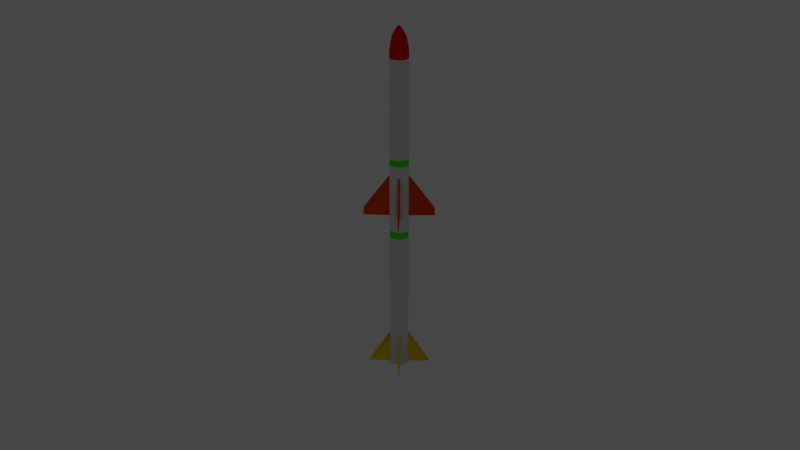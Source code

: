 # Source: Missile_MRAAM_Type_A_Split_Mesh.blend  (saved by Blender 2.83.19; exported with 4.5.12 LTS)
import bpy
from mathutils import Matrix  # noqa: F401  (used for matrix-valued properties, if any)

bpy.ops.wm.read_factory_settings(use_empty=True)
scene = bpy.context.scene
scene.name = 'Scene'

# ---- collections
col_collection = bpy.data.collections.new('Collection'); scene.collection.children.link(col_collection)

# ---- materials (node trees are filled in below, after node groups)
mat_trim_1 = bpy.data.materials.new('Trim 1')
mat_trim_1.use_transparent_shadow = False
mat_primary = bpy.data.materials.new('Primary')
mat_primary.use_transparent_shadow = False
mat_trim_3 = bpy.data.materials.new('Trim 3')
mat_trim_3.use_transparent_shadow = False
mat_trim_4 = bpy.data.materials.new('Trim 4')
mat_trim_4.use_transparent_shadow = False
mat_trim_2 = bpy.data.materials.new('Trim 2')
mat_trim_2.use_transparent_shadow = False

# ---- material node trees
mat_trim_1.use_nodes = True; mat_trim_1.node_tree.nodes.clear()
_N = mat_trim_1.node_tree.nodes; _L = mat_trim_1.node_tree.links
n0 = _N.new('ShaderNodeOutputMaterial'); n0.name = 'Material Output'; n0.location = (300, 300)
n1 = _N.new('ShaderNodeBsdfDiffuse'); n1.name = 'Diffuse BSDF'; n1.location = (10, 300)
n1.inputs[0].default_value = (1.0, 0.0, 0.003354, 1.0)
_L.new(n1.outputs[0], n0.inputs[0])
n0.is_active_output = True
mat_primary.use_nodes = True; mat_primary.node_tree.nodes.clear()
_N = mat_primary.node_tree.nodes; _L = mat_primary.node_tree.links
n0 = _N.new('ShaderNodeOutputMaterial'); n0.name = 'Material Output'; n0.location = (300, 300)
n1 = _N.new('ShaderNodeBsdfDiffuse'); n1.name = 'Diffuse BSDF'; n1.location = (10, 300)
_L.new(n1.outputs[0], n0.inputs[0])
n0.is_active_output = True
mat_trim_3.use_nodes = True; mat_trim_3.node_tree.nodes.clear()
_N = mat_trim_3.node_tree.nodes; _L = mat_trim_3.node_tree.links
n0 = _N.new('ShaderNodeOutputMaterial'); n0.name = 'Material Output'; n0.location = (300, 300)
n1 = _N.new('ShaderNodeBsdfDiffuse'); n1.name = 'Diffuse BSDF'; n1.location = (10, 300)
n1.inputs[0].default_value = (1.0, 0.782, 0.0, 1.0)
_L.new(n1.outputs[0], n0.inputs[0])
n0.is_active_output = True
mat_trim_4.use_nodes = True; mat_trim_4.node_tree.nodes.clear()
_N = mat_trim_4.node_tree.nodes; _L = mat_trim_4.node_tree.links
n0 = _N.new('ShaderNodeOutputMaterial'); n0.name = 'Material Output'; n0.location = (300, 300)
n1 = _N.new('ShaderNodeBsdfDiffuse'); n1.name = 'Diffuse BSDF'; n1.location = (10, 300)
n1.inputs[0].default_value = (0.0526, 1.0, 0.0, 1.0)
_L.new(n1.outputs[0], n0.inputs[0])
n0.is_active_output = True
mat_trim_2.use_nodes = True; mat_trim_2.node_tree.nodes.clear()
_N = mat_trim_2.node_tree.nodes; _L = mat_trim_2.node_tree.links
n0 = _N.new('ShaderNodeOutputMaterial'); n0.name = 'Material Output'; n0.location = (300, 300)
n1 = _N.new('ShaderNodeBsdfDiffuse'); n1.name = 'Diffuse BSDF'; n1.location = (10, 300)
n1.inputs[0].default_value = (1.0, 0.09274, 0.0, 1.0)
_L.new(n1.outputs[0], n0.inputs[0])
n0.is_active_output = True

# ---- world
world_world = bpy.data.worlds.new('World'); scene.world = world_world
world_world.use_nodes = True; world_world.node_tree.nodes.clear()
_N = world_world.node_tree.nodes; _L = world_world.node_tree.links
n0 = _N.new('ShaderNodeOutputWorld'); n0.name = 'World Output'; n0.location = (300, 300)
n1 = _N.new('ShaderNodeBackground'); n1.name = 'Background'; n1.location = (10, 300)
n1.inputs[0].default_value = (0.05088, 0.05088, 0.05088, 1.0)
_L.new(n1.outputs[0], n0.inputs[0])
n0.is_active_output = True
world_world.color = (0.05088, 0.05088, 0.05088)
world_world.use_sun_shadow = False
world_world.sun_shadow_jitter_overblur = 0.0

# ---- cameras
cam_camera = bpy.data.cameras.new('Camera')
cam_camera.clip_end = 100.0
cam_camera.ortho_scale = 7.314

# ---- lights
light_light = bpy.data.lights.new('Light', 'POINT')
light_light.transmission_factor = 0.0
light_light.energy = 1000.0
light_light.shadow_soft_size = 0.1
light_light.shadow_maximum_resolution = 0.006
light_light.use_absolute_resolution = True

# ---- meshes
me_missile = bpy.data.meshes.new('Missile')
me_missile.from_pydata([(0.05, 0.0866, 1.7), (0.0866, 0.05, 1.7), (0.0, 0.1, 1.7), (-0.05, 0.0866, 1.7), (-0.0866, 0.05, 1.7), (0.05, -0.0866, 1.7), (0.0866, -0.05, 1.7), (0.1, 0.0, 1.7), (0.0, -0.1, 1.7), (-0.05, -0.0866, 1.7), (-0.0866, -0.05, 1.7), (-0.1, 0.0, 1.7), (0.04632, 0.08023, 1.806), (0.08023, 0.04632, 1.806), (0.0, 0.09265, 1.806), (-0.04632, 0.08023, 1.806), (-0.08023, 0.04632, 1.806), (0.04632, -0.08023, 1.806), (0.08023, -0.04632, 1.806), (0.09265, -9.133e-11, 1.806), (0.0, -0.09265, 1.806), (-0.04632, -0.08023, 1.806), (-0.08023, -0.04632, 1.806), (-0.09265, -9.133e-11, 1.806), (0.03354, 0.06257, 1.911), (0.05954, 0.03657, 1.911), (-0.00197, 0.07208, 1.911), (-0.03748, 0.06257, 1.911), (-0.06348, 0.03657, 1.911), (0.03354, -0.06045, 1.911), (0.05954, -0.03445, 1.911), (0.06905, 0.001059, 1.911), (-0.00197, -0.06997, 1.911), (-0.03748, -0.06045, 1.911), (-0.06348, -0.03445, 1.911), (-0.07299, 0.001059, 1.911), (0.03354, 0.06257, 1.911), (0.05954, 0.03657, 1.911), (-0.00197, 0.07208, 1.911), (-0.03748, 0.06257, 1.911), (-0.06348, 0.03657, 1.911), (0.03354, -0.06045, 1.911), (0.05954, -0.03445, 1.911), (0.06905, 0.001059, 1.911), (-0.00197, -0.06997, 1.911), (-0.03748, -0.06045, 1.911), (-0.06348, -0.03445, 1.911), (-0.07299, 0.001059, 1.911), (0.009913, 0.02164, 1.995), (0.01861, 0.01294, 1.995), (-0.00197, 0.02483, 1.995), (-0.01385, 0.02164, 1.995), (-0.02255, 0.01294, 1.995), (0.009913, -0.01952, 1.995), (0.01861, -0.01082, 1.995), (0.0218, 0.001059, 1.995), (-0.00197, -0.02271, 1.995), (-0.01385, -0.01952, 1.995), (-0.02255, -0.01082, 1.995), (-0.02574, 0.001059, 1.995), (0.0103, 0.001447, 2.004), (-0.001581, 0.01333, 2.004), (-0.002358, -0.01121, 2.004), (-0.01424, 0.0006705, 2.004)], [], [(3, 4, 16, 15), (11, 10, 22, 23), (2, 3, 15, 14), (10, 9, 21, 22), (6, 7, 19, 18), (9, 8, 20, 21), (5, 6, 18, 17), (8, 5, 17, 20), (7, 1, 13, 19), (1, 0, 12, 13), (4, 11, 23, 16), (0, 2, 14, 12), (15, 16, 28, 27), (23, 22, 34, 35), (13, 12, 24, 25), (18, 19, 31, 30), (16, 23, 35, 28), (19, 13, 25, 31), (21, 20, 32, 33), (20, 17, 29, 32), (14, 15, 27, 26), (22, 21, 33, 34), (12, 14, 26, 24), (17, 18, 30, 29), (27, 28, 40, 39), (35, 34, 46, 47), (25, 24, 36, 37), (30, 31, 43, 42), (28, 35, 47, 40), (31, 25, 37, 43), (33, 32, 44, 45), (32, 29, 41, 44), (26, 27, 39, 38), (34, 33, 45, 46), (24, 26, 38, 36), (29, 30, 42, 41), (41, 42, 54, 53), (39, 40, 52, 51), (47, 46, 58, 59), (37, 36, 48, 49), (42, 43, 55, 54), (40, 47, 59, 52), (43, 37, 49, 55), (45, 44, 56, 57), (44, 41, 53, 56), (38, 39, 51, 50), (46, 45, 57, 58), (36, 38, 50, 48), (49, 60, 54, 55), (60, 62, 53, 54), (62, 57, 56, 53), (48, 61, 60, 49), (61, 63, 62, 60), (63, 58, 57, 62), (50, 51, 61, 48), (51, 52, 63, 61), (52, 59, 58, 63)])
me_missile.polygons.foreach_set('use_smooth', [True] * 57)
_uv = me_missile.uv_layers.new(name='UVMap')
_uv.uv.foreach_set('vector', [0.9167, 1.0, 0.8333, 1.0, 0.8333, 1.0, 0.9167, 1.0, 0.75, 1.0, 0.8333, 1.0, 0.8333, 1.0, 0.75, 1.0, 1.0, 1.0, 0.9167, 1.0, 0.9167, 1.0, 1.0, 1.0, 0.8333, 1.0, 0.9167, 1.0, 0.9167, 1.0, 0.8333, 1.0, 0.8333, 1.0, 0.75, 1.0, 0.75, 1.0, 0.8333, 1.0, 0.9167, 1.0, 1.0, 1.0, 1.0, 1.0, 0.9167, 1.0, 0.9167, 1.0, 0.8333, 1.0, 0.8333, 1.0, 0.9167, 1.0, 1.0, 1.0, 0.9167, 1.0, 0.9167, 1.0, 1.0, 1.0, 0.75, 1.0, 0.8333, 1.0, 0.8333, 1.0, 0.75, 1.0, 0.8333, 1.0, 0.9167, 1.0, 0.9167, 1.0, 0.8333, 1.0, 0.8333, 1.0, 0.75, 1.0, 0.75, 1.0, 0.8333, 1.0, 0.9167, 1.0, 1.0, 1.0, 1.0, 1.0, 0.9167, 1.0, 0.9167, 1.0, 0.8333, 1.0, 0.8333, 1.0, 0.9167, 1.0, 0.75, 1.0, 0.8333, 1.0, 0.8333, 1.0, 0.75, 1.0, 0.8333, 1.0, 0.9167, 1.0, 0.9167, 1.0, 0.8333, 1.0, 0.8333, 1.0, 0.75, 1.0, 0.75, 1.0, 0.8333, 1.0, 0.8333, 1.0, 0.75, 1.0, 0.75, 1.0, 0.8333, 1.0, 0.75, 1.0, 0.8333, 1.0, 0.8333, 1.0, 0.75, 1.0, 0.9167, 1.0, 1.0, 1.0, 1.0, 1.0, 0.9167, 1.0, 1.0, 1.0, 0.9167, 1.0, 0.9167, 1.0, 1.0, 1.0, 1.0, 1.0, 0.9167, 1.0, 0.9167, 1.0, 1.0, 1.0, 0.8333, 1.0, 0.9167, 1.0, 0.9167, 1.0, 0.8333, 1.0, 0.9167, 1.0, 1.0, 1.0, 1.0, 1.0, 0.9167, 1.0, 0.9167, 1.0, 0.8333, 1.0, 0.8333, 1.0, 0.9167, 1.0, 0.9167, 1.0, 0.8333, 1.0, 0.8333, 1.0, 0.9167, 1.0, 0.75, 1.0, 0.8333, 1.0, 0.8333, 1.0, 0.75, 1.0, 0.8333, 1.0, 0.9167, 1.0, 0.9167, 1.0, 0.8333, 1.0, 0.8333, 1.0, 0.75, 1.0, 0.75, 1.0, 0.8333, 1.0, 0.8333, 1.0, 0.75, 1.0, 0.75, 1.0, 0.8333, 1.0, 0.75, 1.0, 0.8333, 1.0, 0.8333, 1.0, 0.75, 1.0, 0.9167, 1.0, 1.0, 1.0, 1.0, 1.0, 0.9167, 1.0, 1.0, 1.0, 0.9167, 1.0, 0.9167, 1.0, 1.0, 1.0, 1.0, 1.0, 0.9167, 1.0, 0.9167, 1.0, 1.0, 1.0, 0.8333, 1.0, 0.9167, 1.0, 0.9167, 1.0, 0.8333, 1.0, 0.9167, 1.0, 1.0, 1.0, 1.0, 1.0, 0.9167, 1.0, 0.9167, 1.0, 0.8333, 1.0, 0.8333, 1.0, 0.9167, 1.0, 0.9167, 1.0, 0.8333, 1.0, 0.8333, 1.0, 0.9167, 1.0, 0.9167, 1.0, 0.8333, 1.0, 0.8333, 1.0, 0.9167, 1.0, 0.75, 1.0, 0.8333, 1.0, 0.8333, 1.0, 0.75, 1.0, 0.8333, 1.0, 0.9167, 1.0, 0.9167, 1.0, 0.8333, 1.0, 0.8333, 1.0, 0.75, 1.0, 0.75, 1.0, 0.8333, 1.0, 0.8333, 1.0, 0.75, 1.0, 0.75, 1.0, 0.8333, 1.0, 0.75, 1.0, 0.8333, 1.0, 0.8333, 1.0, 0.75, 1.0, 0.9167, 1.0, 1.0, 1.0, 1.0, 1.0, 0.9167, 1.0, 1.0, 1.0, 0.9167, 1.0, 0.9167, 1.0, 1.0, 1.0, 1.0, 1.0, 0.9167, 1.0, 0.9167, 1.0, 1.0, 1.0, 0.8333, 1.0, 0.9167, 1.0, 0.9167, 1.0, 0.8333, 1.0, 0.9167, 1.0, 1.0, 1.0, 1.0, 1.0, 0.9167, 1.0, 0.8333, 1.0, 0.8611, 1.0, 0.8333, 1.0, 0.75, 1.0, 0.8611, 1.0, 0.8889, 1.0, 0.9167, 1.0, 0.8333, 1.0, 0.8889, 1.0, 0.9167, 1.0, 1.0, 1.0, 0.9167, 1.0, 0.9167, 1.0, 0.8889, 1.0, 0.8611, 1.0, 0.8333, 1.0, 0.8889, 1.0, 0.8611, 1.0, 0.8889, 1.0, 0.8611, 1.0, 0.8611, 1.0, 0.8333, 1.0, 0.9167, 1.0, 0.8889, 1.0, 1.0, 1.0, 0.9167, 1.0, 0.8889, 1.0, 0.9167, 1.0, 0.9167, 1.0, 0.8333, 1.0, 0.8611, 1.0, 0.8889, 1.0, 0.8333, 1.0, 0.75, 1.0, 0.8333, 1.0, 0.8611, 1.0])
me_missile.materials.append(mat_trim_1)
me_missile.use_remesh_fix_poles = True
me_missile.use_remesh_preserve_attributes = False
me_missile.use_mirror_vertex_groups = False
me_missile.update()
me_missile_001 = bpy.data.meshes.new('Missile.001')
me_missile_001.from_pydata([(0.05, 0.0866, -1.7), (0.05, 0.0866, 1.7), (0.0866, 0.05, -1.7), (0.0866, 0.05, 1.7), (0.07496, 0.06164, 0.04338), (0.06164, 0.07496, 0.04338), (0.0866, 0.05, 0.6046), (0.05, 0.0866, 0.6046), (0.07628, 0.06033, -1.333), (0.06033, 0.07628, -1.333), (0.06164, 0.07496, 0.4821), (0.07496, 0.06164, 0.4821), (0.0866, 0.05, 0.6753), (0.05, 0.0866, 0.6753), (0.0866, 0.05, -0.1103), (0.05, 0.0866, -0.1103), (0.0866, 0.05, -0.1894), (0.05, 0.0866, -0.1894), (0.05, 0.0866, 0.02691), (0.0866, 0.05, 0.02691), (0.0866, 0.05, 0.4986), (0.05, 0.0866, 0.4986), (0.06164, 0.07496, 0.04338), (0.07496, 0.06164, 0.04338), (0.07496, 0.06164, 0.4821), (0.06164, 0.07496, 0.4821), (0.06164, 0.07496, 0.04338), (0.07496, 0.06164, 0.04338), (0.07496, 0.06164, 0.4821), (0.06164, 0.07496, 0.4821), (0.05, 0.0866, -1.319), (0.07628, 0.06033, -1.698), (0.06033, 0.07628, -1.698), (0.0866, 0.05, -1.319), (0.0, 0.1, -1.7), (0.0, 0.1, 1.7), (-0.05, 0.0866, -1.7), (-0.05, 0.0866, 1.7), (-0.0866, 0.05, -1.7), (-0.0866, 0.05, 1.7), (0.0, 0.1, 0.4986), (-0.07496, 0.06164, 0.04338), (-0.06164, 0.07496, 0.04338), (0.0, 0.1, 0.02691), (-0.0866, 0.05, 0.6046), (-0.05, 0.0866, 0.6046), (0.0, 0.1, 0.6046), (0.0, 0.1, -1.319), (-0.07628, 0.06033, -1.333), (-0.06033, 0.07628, -1.333), (-0.06164, 0.07496, 0.4821), (-0.07496, 0.06164, 0.4821), (0.0, 0.1, 0.6753), (-0.0866, 0.05, 0.6753), (-0.05, 0.0866, 0.6753), (0.0, 0.1, -0.1103), (-0.0866, 0.05, -0.1103), (-0.05, 0.0866, -0.1103), (-0.0866, 0.05, -0.1894), (-0.05, 0.0866, -0.1894), (0.0, 0.1, -0.1894), (-0.05, 0.0866, 0.02691), (-0.0866, 0.05, 0.02691), (-0.0866, 0.05, 0.4986), (-0.05, 0.0866, 0.4986), (-0.06164, 0.07496, 0.04338), (-0.07496, 0.06164, 0.04338), (-0.07496, 0.06164, 0.4821), (-0.06164, 0.07496, 0.4821), (-0.06164, 0.07496, 0.04338), (-0.07496, 0.06164, 0.04338), (-0.07496, 0.06164, 0.4821), (-0.06164, 0.07496, 0.4821), (-0.05, 0.0866, -1.319), (-0.07628, 0.06033, -1.698), (-0.06033, 0.07628, -1.698), (-0.0866, 0.05, -1.319), (0.05, -0.0866, -1.7), (0.05, -0.0866, 1.7), (0.0866, -0.05, -1.7), (0.0866, -0.05, 1.7), (0.1, 0.0, -1.7), (0.1, 0.0, 1.7), (0.1, 0.0, 0.4986), (0.1, 0.0, 0.02691), (0.07496, -0.06164, 0.04338), (0.06164, -0.07496, 0.04338), (0.0866, -0.05, 0.6046), (0.05, -0.0866, 0.6046), (0.1, 0.0, 0.6046), (0.1, 0.0, -1.319), (0.07628, -0.06033, -1.333), (0.06033, -0.07628, -1.333), (0.06164, -0.07496, 0.4821), (0.07496, -0.06164, 0.4821), (0.1, 0.0, 0.6753), (0.0866, -0.05, 0.6753), (0.05, -0.0866, 0.6753), (0.1, 0.0, -0.1103), (0.0866, -0.05, -0.1103), (0.05, -0.0866, -0.1103), (0.1, 0.0, -0.1894), (0.0866, -0.05, -0.1894), (0.05, -0.0866, -0.1894), (0.05, -0.0866, 0.02691), (0.0866, -0.05, 0.02691), (0.0866, -0.05, 0.4986), (0.05, -0.0866, 0.4986), (0.06164, -0.07496, 0.04338), (0.07496, -0.06164, 0.04338), (0.07496, -0.06164, 0.4821), (0.06164, -0.07496, 0.4821), (0.06164, -0.07496, 0.04338), (0.07496, -0.06164, 0.04338), (0.07496, -0.06164, 0.4821), (0.06164, -0.07496, 0.4821), (0.05, -0.0866, -1.319), (0.07628, -0.06033, -1.698), (0.06033, -0.07628, -1.698), (0.0866, -0.05, -1.319), (0.0, -0.1, -1.7), (0.0, -0.1, 1.7), (-0.05, -0.0866, -1.7), (-0.05, -0.0866, 1.7), (-0.0866, -0.05, -1.7), (-0.0866, -0.05, 1.7), (-0.1, 0.0, -1.7), (-0.1, 0.0, 1.7), (-0.1, 0.0, 0.4986), (0.0, -0.1, 0.4986), (-0.1, 0.0, 0.02691), (-0.07496, -0.06164, 0.04338), (-0.06164, -0.07496, 0.04338), (0.0, -0.1, 0.02691), (-0.0866, -0.05, 0.6046), (-0.05, -0.0866, 0.6046), (-0.1, 0.0, 0.6046), (0.0, -0.1, 0.6046), (0.0, -0.1, -1.319), (-0.1, 0.0, -1.319), (-0.07628, -0.06033, -1.333), (-0.06033, -0.07628, -1.333), (-0.06164, -0.07496, 0.4821), (-0.07496, -0.06164, 0.4821), (0.0, -0.1, 0.6753), (-0.1, 0.0, 0.6753), (-0.0866, -0.05, 0.6753), (-0.05, -0.0866, 0.6753), (0.0, -0.1, -0.1103), (-0.1, 0.0, -0.1103), (-0.0866, -0.05, -0.1103), (-0.05, -0.0866, -0.1103), (-0.1, 0.0, -0.1894), (-0.0866, -0.05, -0.1894), (-0.05, -0.0866, -0.1894), (0.0, -0.1, -0.1894), (-0.05, -0.0866, 0.02691), (-0.0866, -0.05, 0.02691), (-0.0866, -0.05, 0.4986), (-0.05, -0.0866, 0.4986), (-0.06164, -0.07496, 0.04338), (-0.07496, -0.06164, 0.04338), (-0.07496, -0.06164, 0.4821), (-0.06164, -0.07496, 0.4821), (-0.06164, -0.07496, 0.04338), (-0.07496, -0.06164, 0.04338), (-0.07496, -0.06164, 0.4821), (-0.06164, -0.07496, 0.4821), (-0.05, -0.0866, -1.319), (-0.07628, -0.06033, -1.698), (-0.06033, -0.07628, -1.698), (-0.0866, -0.05, -1.319), (0.04051, 0.07017, -1.7), (0.07017, 0.04051, -1.7), (0.0, 0.08102, -1.7), (-0.04051, 0.07017, -1.7), (-0.07017, 0.04051, -1.7), (0.04051, -0.07017, -1.7), (0.07017, -0.04051, -1.7), (0.08102, -2.356e-10, -1.7), (0.0, -0.08102, -1.7), (-0.04051, -0.07017, -1.7), (-0.07017, -0.04051, -1.7), (-0.08102, -2.356e-10, -1.7), (0.007803, 0.01351, -1.554), (0.01351, 0.007803, -1.554), (0.0, 0.01561, -1.554), (-0.007803, 0.01351, -1.554), (-0.01351, 0.007803, -1.554), (0.007803, -0.01351, -1.554), (0.01351, -0.007803, -1.554), (0.01561, -1.314e-09, -1.554), (0.0, -0.01561, -1.554), (-0.007803, -0.01351, -1.554), (-0.01351, -0.007803, -1.554), (-0.01561, -1.314e-09, -1.554), (-0.0002551, 0.008058, -1.554), (-0.008058, 0.0002551, -1.554), (0.008058, -0.0002551, -1.554), (0.0002551, -0.008058, -1.554)], [], [(52, 35, 1, 13), (13, 1, 3, 12), (12, 3, 82, 95), (55, 43, 18, 15), (15, 18, 19, 14), (14, 19, 84, 98), (34, 47, 30, 0), (2, 33, 90, 81), (43, 40, 21, 18), (5, 10, 25, 22), (19, 20, 83, 84), (20, 6, 89, 83), (21, 7, 6, 20), (40, 46, 7, 21), (47, 60, 17, 30), (30, 17, 16, 33), (33, 16, 101, 90), (5, 4, 19, 18), (4, 11, 20, 19), (10, 5, 18, 21), (11, 10, 21, 20), (25, 24, 28, 29), (4, 5, 22, 23), (10, 11, 24, 25), (11, 4, 23, 24), (24, 23, 27, 28), (22, 25, 29, 26), (23, 22, 26, 27), (9, 32, 0, 30), (32, 31, 2, 0), (31, 8, 33, 2), (8, 9, 30, 33), (52, 54, 37, 35), (54, 53, 39, 37), (53, 145, 127, 39), (55, 57, 61, 43), (57, 56, 62, 61), (56, 149, 130, 62), (34, 36, 73, 47), (38, 126, 139, 76), (43, 61, 64, 40), (42, 65, 68, 50), (62, 130, 128, 63), (63, 128, 136, 44), (64, 63, 44, 45), (40, 64, 45, 46), (47, 73, 59, 60), (73, 76, 58, 59), (76, 139, 152, 58), (42, 61, 62, 41), (41, 62, 63, 51), (50, 64, 61, 42), (51, 63, 64, 50), (68, 72, 71, 67), (41, 66, 65, 42), (50, 68, 67, 51), (51, 67, 66, 41), (67, 71, 70, 66), (65, 69, 72, 68), (66, 70, 69, 65), (49, 73, 36, 75), (75, 36, 38, 74), (74, 38, 76, 48), (48, 76, 73, 49), (144, 97, 78, 121), (97, 96, 80, 78), (96, 95, 82, 80), (148, 100, 104, 133), (100, 99, 105, 104), (99, 98, 84, 105), (120, 77, 116, 138), (79, 81, 90, 119), (133, 104, 107, 129), (86, 108, 111, 93), (105, 84, 83, 106), (106, 83, 89, 87), (107, 106, 87, 88), (129, 107, 88, 137), (138, 116, 103, 155), (116, 119, 102, 103), (119, 90, 101, 102), (86, 104, 105, 85), (85, 105, 106, 94), (93, 107, 104, 86), (94, 106, 107, 93), (111, 115, 114, 110), (85, 109, 108, 86), (93, 111, 110, 94), (94, 110, 109, 85), (110, 114, 113, 109), (108, 112, 115, 111), (109, 113, 112, 108), (92, 116, 77, 118), (118, 77, 79, 117), (117, 79, 119, 91), (91, 119, 116, 92), (144, 121, 123, 147), (147, 123, 125, 146), (146, 125, 127, 145), (148, 133, 156, 151), (151, 156, 157, 150), (150, 157, 130, 149), (120, 138, 168, 122), (124, 171, 139, 126), (133, 129, 159, 156), (132, 142, 163, 160), (157, 158, 128, 130), (158, 134, 136, 128), (159, 135, 134, 158), (129, 137, 135, 159), (138, 155, 154, 168), (168, 154, 153, 171), (171, 153, 152, 139), (132, 131, 157, 156), (131, 143, 158, 157), (142, 132, 156, 159), (143, 142, 159, 158), (163, 162, 166, 167), (131, 132, 160, 161), (142, 143, 162, 163), (143, 131, 161, 162), (162, 161, 165, 166), (160, 163, 167, 164), (161, 160, 164, 165), (141, 170, 122, 168), (170, 169, 124, 122), (169, 140, 171, 124), (140, 141, 168, 171), (81, 79, 178, 179), (120, 122, 181, 180), (34, 0, 172, 174), (122, 124, 182, 181), (2, 81, 179, 173), (0, 2, 173, 172), (38, 36, 175, 176), (126, 38, 176, 183), (79, 77, 177, 178), (124, 126, 183, 182), (36, 34, 174, 175), (77, 120, 180, 177), (176, 175, 187, 188), (172, 173, 185, 184), (180, 181, 193, 192), (177, 180, 192, 189), (175, 174, 186, 187), (182, 183, 195, 194), (174, 172, 184, 186), (179, 178, 190, 191), (183, 176, 188, 195), (181, 182, 194, 193), (173, 179, 191, 185), (178, 177, 189, 190), (186, 184, 196, 187), (184, 185, 198, 196), (185, 191, 190, 198), (187, 196, 197, 188), (196, 198, 199, 197), (198, 190, 189, 199), (188, 197, 194, 195), (197, 199, 193, 194), (199, 189, 192, 193)])
me_missile_001.polygons.foreach_set('use_smooth', [True] * 161)
_uv = me_missile_001.uv_layers.new(name='UVMap')
_uv.uv.foreach_set('vector', [1.0, 0.6986, 1.0, 1.0, 0.9167, 1.0, 0.9167, 0.6986, 0.9167, 0.6986, 0.9167, 1.0, 0.8333, 1.0, 0.8333, 0.6986, 0.8333, 0.6986, 0.8333, 1.0, 0.75, 1.0, 0.75, 0.6986, 1.0, 0.4676, 1.0, 0.5079, 0.9167, 0.5079, 0.9167, 0.4676, 0.9167, 0.4676, 0.9167, 0.5079, 0.8333, 0.5079, 0.8333, 0.4676, 0.8333, 0.4676, 0.8333, 0.5079, 0.75, 0.5079, 0.75, 0.4676, 1.0, 0.0, 1.0, 0.1122, 0.9167, 0.1122, 0.9167, 0.0, 0.8333, 0.0, 0.8333, 0.1122, 0.75, 0.1122, 0.75, 0.0, 1.0, 0.5079, 1.0, 0.6466, 0.9167, 0.6466, 0.9167, 0.5079, 0.8902, 0.5128, 0.8902, 0.6418, 0.8902, 0.6418, 0.8902, 0.5128, 0.8333, 0.5079, 0.8333, 0.6466, 0.75, 0.6466, 0.75, 0.5079, 0.8333, 0.6466, 0.8333, 0.6778, 0.75, 0.6778, 0.75, 0.6466, 0.9167, 0.6466, 0.9167, 0.6778, 0.8333, 0.6778, 0.8333, 0.6466, 1.0, 0.6466, 1.0, 0.6778, 0.9167, 0.6778, 0.9167, 0.6466, 1.0, 0.1122, 1.0, 0.4443, 0.9167, 0.4443, 0.9167, 0.1122, 0.9167, 0.1122, 0.9167, 0.4443, 0.8333, 0.4443, 0.8333, 0.1122, 0.8333, 0.1122, 0.8333, 0.4443, 0.75, 0.4443, 0.75, 0.1122, 0.8902, 0.5128, 0.8598, 0.5128, 0.8333, 0.5079, 0.9167, 0.5079, 0.8598, 0.5128, 0.8598, 0.6418, 0.8333, 0.6466, 0.8333, 0.5079, 0.8902, 0.6418, 0.8902, 0.5128, 0.9167, 0.5079, 0.9167, 0.6466, 0.8598, 0.6418, 0.8902, 0.6418, 0.9167, 0.6466, 0.8333, 0.6466, 0.8902, 0.6418, 0.8598, 0.6418, 0.8598, 0.6418, 0.8902, 0.6418, 0.8598, 0.5128, 0.8902, 0.5128, 0.8902, 0.5128, 0.8598, 0.5128, 0.8902, 0.6418, 0.8598, 0.6418, 0.8598, 0.6418, 0.8902, 0.6418, 0.8598, 0.6418, 0.8598, 0.5128, 0.8598, 0.5128, 0.8598, 0.6418, 0.8598, 0.6418, 0.8598, 0.5128, 0.8598, 0.5128, 0.8598, 0.6418, 0.8902, 0.5128, 0.8902, 0.6418, 0.8902, 0.6418, 0.8902, 0.5128, 0.8598, 0.5128, 0.8902, 0.5128, 0.8902, 0.5128, 0.8598, 0.5128, 0.8932, 0.1079, 0.8932, 0.004295, 0.9167, 0.0, 0.9167, 0.1122, 0.8932, 0.004295, 0.8568, 0.004295, 0.8333, 0.0, 0.9167, 0.0, 0.8568, 0.004295, 0.8568, 0.1079, 0.8333, 0.1122, 0.8333, 0.0, 0.8568, 0.1079, 0.8932, 0.1079, 0.9167, 0.1122, 0.8333, 0.1122, 1.0, 0.6986, 0.9167, 0.6986, 0.9167, 1.0, 1.0, 1.0, 0.9167, 0.6986, 0.8333, 0.6986, 0.8333, 1.0, 0.9167, 1.0, 0.8333, 0.6986, 0.75, 0.6986, 0.75, 1.0, 0.8333, 1.0, 1.0, 0.4676, 0.9167, 0.4676, 0.9167, 0.5079, 1.0, 0.5079, 0.9167, 0.4676, 0.8333, 0.4676, 0.8333, 0.5079, 0.9167, 0.5079, 0.8333, 0.4676, 0.75, 0.4676, 0.75, 0.5079, 0.8333, 0.5079, 1.0, 0.0, 0.9167, 0.0, 0.9167, 0.1122, 1.0, 0.1122, 0.8333, 0.0, 0.75, 0.0, 0.75, 0.1122, 0.8333, 0.1122, 1.0, 0.5079, 0.9167, 0.5079, 0.9167, 0.6466, 1.0, 0.6466, 0.8902, 0.5128, 0.8902, 0.5128, 0.8902, 0.6418, 0.8902, 0.6418, 0.8333, 0.5079, 0.75, 0.5079, 0.75, 0.6466, 0.8333, 0.6466, 0.8333, 0.6466, 0.75, 0.6466, 0.75, 0.6778, 0.8333, 0.6778, 0.9167, 0.6466, 0.8333, 0.6466, 0.8333, 0.6778, 0.9167, 0.6778, 1.0, 0.6466, 0.9167, 0.6466, 0.9167, 0.6778, 1.0, 0.6778, 1.0, 0.1122, 0.9167, 0.1122, 0.9167, 0.4443, 1.0, 0.4443, 0.9167, 0.1122, 0.8333, 0.1122, 0.8333, 0.4443, 0.9167, 0.4443, 0.8333, 0.1122, 0.75, 0.1122, 0.75, 0.4443, 0.8333, 0.4443, 0.8902, 0.5128, 0.9167, 0.5079, 0.8333, 0.5079, 0.8598, 0.5128, 0.8598, 0.5128, 0.8333, 0.5079, 0.8333, 0.6466, 0.8598, 0.6418, 0.8902, 0.6418, 0.9167, 0.6466, 0.9167, 0.5079, 0.8902, 0.5128, 0.8598, 0.6418, 0.8333, 0.6466, 0.9167, 0.6466, 0.8902, 0.6418, 0.8902, 0.6418, 0.8902, 0.6418, 0.8598, 0.6418, 0.8598, 0.6418, 0.8598, 0.5128, 0.8598, 0.5128, 0.8902, 0.5128, 0.8902, 0.5128, 0.8902, 0.6418, 0.8902, 0.6418, 0.8598, 0.6418, 0.8598, 0.6418, 0.8598, 0.6418, 0.8598, 0.6418, 0.8598, 0.5128, 0.8598, 0.5128, 0.8598, 0.6418, 0.8598, 0.6418, 0.8598, 0.5128, 0.8598, 0.5128, 0.8902, 0.5128, 0.8902, 0.5128, 0.8902, 0.6418, 0.8902, 0.6418, 0.8598, 0.5128, 0.8598, 0.5128, 0.8902, 0.5128, 0.8902, 0.5128, 0.8932, 0.1079, 0.9167, 0.1122, 0.9167, 0.0, 0.8932, 0.004295, 0.8932, 0.004295, 0.9167, 0.0, 0.8333, 0.0, 0.8568, 0.004295, 0.8568, 0.004295, 0.8333, 0.0, 0.8333, 0.1122, 0.8568, 0.1079, 0.8568, 0.1079, 0.8333, 0.1122, 0.9167, 0.1122, 0.8932, 0.1079, 1.0, 0.6986, 0.9167, 0.6986, 0.9167, 1.0, 1.0, 1.0, 0.9167, 0.6986, 0.8333, 0.6986, 0.8333, 1.0, 0.9167, 1.0, 0.8333, 0.6986, 0.75, 0.6986, 0.75, 1.0, 0.8333, 1.0, 1.0, 0.4676, 0.9167, 0.4676, 0.9167, 0.5079, 1.0, 0.5079, 0.9167, 0.4676, 0.8333, 0.4676, 0.8333, 0.5079, 0.9167, 0.5079, 0.8333, 0.4676, 0.75, 0.4676, 0.75, 0.5079, 0.8333, 0.5079, 1.0, 0.0, 0.9167, 0.0, 0.9167, 0.1122, 1.0, 0.1122, 0.8333, 0.0, 0.75, 0.0, 0.75, 0.1122, 0.8333, 0.1122, 1.0, 0.5079, 0.9167, 0.5079, 0.9167, 0.6466, 1.0, 0.6466, 0.8902, 0.5128, 0.8902, 0.5128, 0.8902, 0.6418, 0.8902, 0.6418, 0.8333, 0.5079, 0.75, 0.5079, 0.75, 0.6466, 0.8333, 0.6466, 0.8333, 0.6466, 0.75, 0.6466, 0.75, 0.6778, 0.8333, 0.6778, 0.9167, 0.6466, 0.8333, 0.6466, 0.8333, 0.6778, 0.9167, 0.6778, 1.0, 0.6466, 0.9167, 0.6466, 0.9167, 0.6778, 1.0, 0.6778, 1.0, 0.1122, 0.9167, 0.1122, 0.9167, 0.4443, 1.0, 0.4443, 0.9167, 0.1122, 0.8333, 0.1122, 0.8333, 0.4443, 0.9167, 0.4443, 0.8333, 0.1122, 0.75, 0.1122, 0.75, 0.4443, 0.8333, 0.4443, 0.8902, 0.5128, 0.9167, 0.5079, 0.8333, 0.5079, 0.8598, 0.5128, 0.8598, 0.5128, 0.8333, 0.5079, 0.8333, 0.6466, 0.8598, 0.6418, 0.8902, 0.6418, 0.9167, 0.6466, 0.9167, 0.5079, 0.8902, 0.5128, 0.8598, 0.6418, 0.8333, 0.6466, 0.9167, 0.6466, 0.8902, 0.6418, 0.8902, 0.6418, 0.8902, 0.6418, 0.8598, 0.6418, 0.8598, 0.6418, 0.8598, 0.5128, 0.8598, 0.5128, 0.8902, 0.5128, 0.8902, 0.5128, 0.8902, 0.6418, 0.8902, 0.6418, 0.8598, 0.6418, 0.8598, 0.6418, 0.8598, 0.6418, 0.8598, 0.6418, 0.8598, 0.5128, 0.8598, 0.5128, 0.8598, 0.6418, 0.8598, 0.6418, 0.8598, 0.5128, 0.8598, 0.5128, 0.8902, 0.5128, 0.8902, 0.5128, 0.8902, 0.6418, 0.8902, 0.6418, 0.8598, 0.5128, 0.8598, 0.5128, 0.8902, 0.5128, 0.8902, 0.5128, 0.8932, 0.1079, 0.9167, 0.1122, 0.9167, 0.0, 0.8932, 0.004295, 0.8932, 0.004295, 0.9167, 0.0, 0.8333, 0.0, 0.8568, 0.004295, 0.8568, 0.004295, 0.8333, 0.0, 0.8333, 0.1122, 0.8568, 0.1079, 0.8568, 0.1079, 0.8333, 0.1122, 0.9167, 0.1122, 0.8932, 0.1079, 1.0, 0.6986, 1.0, 1.0, 0.9167, 1.0, 0.9167, 0.6986, 0.9167, 0.6986, 0.9167, 1.0, 0.8333, 1.0, 0.8333, 0.6986, 0.8333, 0.6986, 0.8333, 1.0, 0.75, 1.0, 0.75, 0.6986, 1.0, 0.4676, 1.0, 0.5079, 0.9167, 0.5079, 0.9167, 0.4676, 0.9167, 0.4676, 0.9167, 0.5079, 0.8333, 0.5079, 0.8333, 0.4676, 0.8333, 0.4676, 0.8333, 0.5079, 0.75, 0.5079, 0.75, 0.4676, 1.0, 0.0, 1.0, 0.1122, 0.9167, 0.1122, 0.9167, 0.0, 0.8333, 0.0, 0.8333, 0.1122, 0.75, 0.1122, 0.75, 0.0, 1.0, 0.5079, 1.0, 0.6466, 0.9167, 0.6466, 0.9167, 0.5079, 0.8902, 0.5128, 0.8902, 0.6418, 0.8902, 0.6418, 0.8902, 0.5128, 0.8333, 0.5079, 0.8333, 0.6466, 0.75, 0.6466, 0.75, 0.5079, 0.8333, 0.6466, 0.8333, 0.6778, 0.75, 0.6778, 0.75, 0.6466, 0.9167, 0.6466, 0.9167, 0.6778, 0.8333, 0.6778, 0.8333, 0.6466, 1.0, 0.6466, 1.0, 0.6778, 0.9167, 0.6778, 0.9167, 0.6466, 1.0, 0.1122, 1.0, 0.4443, 0.9167, 0.4443, 0.9167, 0.1122, 0.9167, 0.1122, 0.9167, 0.4443, 0.8333, 0.4443, 0.8333, 0.1122, 0.8333, 0.1122, 0.8333, 0.4443, 0.75, 0.4443, 0.75, 0.1122, 0.8902, 0.5128, 0.8598, 0.5128, 0.8333, 0.5079, 0.9167, 0.5079, 0.8598, 0.5128, 0.8598, 0.6418, 0.8333, 0.6466, 0.8333, 0.5079, 0.8902, 0.6418, 0.8902, 0.5128, 0.9167, 0.5079, 0.9167, 0.6466, 0.8598, 0.6418, 0.8902, 0.6418, 0.9167, 0.6466, 0.8333, 0.6466, 0.8902, 0.6418, 0.8598, 0.6418, 0.8598, 0.6418, 0.8902, 0.6418, 0.8598, 0.5128, 0.8902, 0.5128, 0.8902, 0.5128, 0.8598, 0.5128, 0.8902, 0.6418, 0.8598, 0.6418, 0.8598, 0.6418, 0.8902, 0.6418, 0.8598, 0.6418, 0.8598, 0.5128, 0.8598, 0.5128, 0.8598, 0.6418, 0.8598, 0.6418, 0.8598, 0.5128, 0.8598, 0.5128, 0.8598, 0.6418, 0.8902, 0.5128, 0.8902, 0.6418, 0.8902, 0.6418, 0.8902, 0.5128, 0.8598, 0.5128, 0.8902, 0.5128, 0.8902, 0.5128, 0.8598, 0.5128, 0.8932, 0.1079, 0.8932, 0.004295, 0.9167, 0.0, 0.9167, 0.1122, 0.8932, 0.004295, 0.8568, 0.004295, 0.8333, 0.0, 0.9167, 0.0, 0.8568, 0.004295, 0.8568, 0.1079, 0.8333, 0.1122, 0.8333, 0.0, 0.8568, 0.1079, 0.8932, 0.1079, 0.9167, 0.1122, 0.8333, 0.1122, 0.75, 0.0, 0.8333, 0.0, 0.8333, 0.0, 0.75, 0.0, 1.0, 0.0, 0.9167, 0.0, 0.9167, 0.0, 1.0, 0.0, 1.0, 0.0, 0.9167, 0.0, 0.9167, 0.0, 1.0, 0.0, 0.9167, 0.0, 0.8333, 0.0, 0.8333, 0.0, 0.9167, 0.0, 0.8333, 0.0, 0.75, 0.0, 0.75, 0.0, 0.8333, 0.0, 0.9167, 0.0, 0.8333, 0.0, 0.8333, 0.0, 0.9167, 0.0, 0.8333, 0.0, 0.9167, 0.0, 0.9167, 0.0, 0.8333, 0.0, 0.75, 0.0, 0.8333, 0.0, 0.8333, 0.0, 0.75, 0.0, 0.8333, 0.0, 0.9167, 0.0, 0.9167, 0.0, 0.8333, 0.0, 0.8333, 0.0, 0.75, 0.0, 0.75, 0.0, 0.8333, 0.0, 0.9167, 0.0, 1.0, 0.0, 1.0, 0.0, 0.9167, 0.0, 0.9167, 0.0, 1.0, 0.0, 1.0, 0.0, 0.9167, 0.0, 0.8333, 0.0, 0.9167, 0.0, 0.9167, 0.0, 0.8333, 0.0, 0.9167, 0.0, 0.8333, 0.0, 0.8333, 0.0, 0.9167, 0.0, 1.0, 0.0, 0.9167, 0.0, 0.9167, 0.0, 1.0, 0.0, 0.9167, 0.0, 1.0, 0.0, 1.0, 0.0, 0.9167, 0.0, 0.9167, 0.0, 1.0, 0.0, 1.0, 0.0, 0.9167, 0.0, 0.8333, 0.0, 0.75, 0.0, 0.75, 0.0, 0.8333, 0.0, 1.0, 0.0, 0.9167, 0.0, 0.9167, 0.0, 1.0, 0.0, 0.75, 0.0, 0.8333, 0.0, 0.8333, 0.0, 0.75, 0.0, 0.75, 0.0, 0.8333, 0.0, 0.8333, 0.0, 0.75, 0.0, 0.9167, 0.0, 0.8333, 0.0, 0.8333, 0.0, 0.9167, 0.0, 0.8333, 0.0, 0.75, 0.0, 0.75, 0.0, 0.8333, 0.0, 0.8333, 0.0, 0.9167, 0.0, 0.9167, 0.0, 0.8333, 0.0, 1.0, 0.0, 0.9167, 0.0, 0.8889, 0.0, 0.9167, 0.0, 0.9167, 0.0, 0.8333, 0.0, 0.8611, 0.0, 0.8889, 0.0, 0.8333, 0.0, 0.75, 0.0, 0.8333, 0.0, 0.8611, 0.0, 0.9167, 0.0, 0.8889, 0.0, 0.8611, 0.0, 0.8333, 0.0, 0.8889, 0.0, 0.8611, 0.0, 0.8889, 0.0, 0.8611, 0.0, 0.8611, 0.0, 0.8333, 0.0, 0.9167, 0.0, 0.8889, 0.0, 0.8333, 0.0, 0.8611, 0.0, 0.8333, 0.0, 0.75, 0.0, 0.8611, 0.0, 0.8889, 0.0, 0.9167, 0.0, 0.8333, 0.0, 0.8889, 0.0, 0.9167, 0.0, 1.0, 0.0, 0.9167, 0.0])
me_missile_001.materials.append(mat_primary)
me_missile_001.use_remesh_fix_poles = True
me_missile_001.use_remesh_preserve_attributes = False
me_missile_001.use_mirror_vertex_groups = False
me_missile_001.update()
me_missile_002 = bpy.data.meshes.new('Missile.002')
me_missile_002.from_pydata([(0.07628, 0.06033, -1.333), (0.06033, 0.07628, -1.333), (0.07628, 0.06033, -1.698), (0.06033, 0.07628, -1.698), (0.2278, 0.2219, -1.699), (0.2219, 0.2278, -1.699), (0.2219, 0.2278, -1.682), (0.2278, 0.2219, -1.682), (-0.07628, 0.06033, -1.333), (-0.06033, 0.07628, -1.333), (-0.07628, 0.06033, -1.698), (-0.06033, 0.07628, -1.698), (-0.2278, 0.2219, -1.699), (-0.2219, 0.2278, -1.699), (-0.2219, 0.2278, -1.682), (-0.2278, 0.2219, -1.682), (0.07628, -0.06033, -1.333), (0.06033, -0.07628, -1.333), (0.07628, -0.06033, -1.698), (0.06033, -0.07628, -1.698), (0.2278, -0.2219, -1.699), (0.2219, -0.2278, -1.699), (0.2219, -0.2278, -1.682), (0.2278, -0.2219, -1.682), (-0.07628, -0.06033, -1.333), (-0.06033, -0.07628, -1.333), (-0.07628, -0.06033, -1.698), (-0.06033, -0.07628, -1.698), (-0.2278, -0.2219, -1.699), (-0.2219, -0.2278, -1.699), (-0.2219, -0.2278, -1.682), (-0.2278, -0.2219, -1.682)], [], [(1, 0, 7, 6), (5, 6, 7, 4), (2, 3, 5, 4), (0, 2, 4, 7), (3, 1, 6, 5), (9, 14, 15, 8), (13, 12, 15, 14), (10, 12, 13, 11), (8, 15, 12, 10), (11, 13, 14, 9), (17, 22, 23, 16), (21, 20, 23, 22), (18, 20, 21, 19), (16, 23, 20, 18), (19, 21, 22, 17), (25, 24, 31, 30), (29, 30, 31, 28), (26, 27, 29, 28), (24, 26, 28, 31), (27, 25, 30, 29)])
me_missile_002.polygons.foreach_set('use_smooth', [True] * 20)
_uv = me_missile_002.uv_layers.new(name='UVMap')
_uv.uv.foreach_set('vector', [0.8932, 0.1079, 0.8568, 0.1079, 0.8568, 0.1079, 0.8932, 0.1079, 0.8932, 0.004295, 0.8932, 0.1079, 0.8568, 0.1079, 0.8568, 0.004295, 0.8568, 0.004295, 0.8932, 0.004295, 0.8932, 0.004295, 0.8568, 0.004295, 0.8568, 0.1079, 0.8568, 0.004295, 0.8568, 0.004295, 0.8568, 0.1079, 0.8932, 0.004295, 0.8932, 0.1079, 0.8932, 0.1079, 0.8932, 0.004295, 0.8932, 0.1079, 0.8932, 0.1079, 0.8568, 0.1079, 0.8568, 0.1079, 0.8932, 0.004295, 0.8568, 0.004295, 0.8568, 0.1079, 0.8932, 0.1079, 0.8568, 0.004295, 0.8568, 0.004295, 0.8932, 0.004295, 0.8932, 0.004295, 0.8568, 0.1079, 0.8568, 0.1079, 0.8568, 0.004295, 0.8568, 0.004295, 0.8932, 0.004295, 0.8932, 0.004295, 0.8932, 0.1079, 0.8932, 0.1079, 0.8932, 0.1079, 0.8932, 0.1079, 0.8568, 0.1079, 0.8568, 0.1079, 0.8932, 0.004295, 0.8568, 0.004295, 0.8568, 0.1079, 0.8932, 0.1079, 0.8568, 0.004295, 0.8568, 0.004295, 0.8932, 0.004295, 0.8932, 0.004295, 0.8568, 0.1079, 0.8568, 0.1079, 0.8568, 0.004295, 0.8568, 0.004295, 0.8932, 0.004295, 0.8932, 0.004295, 0.8932, 0.1079, 0.8932, 0.1079, 0.8932, 0.1079, 0.8568, 0.1079, 0.8568, 0.1079, 0.8932, 0.1079, 0.8932, 0.004295, 0.8932, 0.1079, 0.8568, 0.1079, 0.8568, 0.004295, 0.8568, 0.004295, 0.8932, 0.004295, 0.8932, 0.004295, 0.8568, 0.004295, 0.8568, 0.1079, 0.8568, 0.004295, 0.8568, 0.004295, 0.8568, 0.1079, 0.8932, 0.004295, 0.8932, 0.1079, 0.8932, 0.1079, 0.8932, 0.004295])
me_missile_002.materials.append(mat_trim_3)
me_missile_002.use_remesh_fix_poles = True
me_missile_002.use_remesh_preserve_attributes = False
me_missile_002.use_mirror_vertex_groups = False
me_missile_002.update()
me_missile_003 = bpy.data.meshes.new('Missile.003')
me_missile_003.from_pydata([(0.0866, 0.05, 0.6046), (0.05, 0.0866, 0.6046), (0.0866, 0.05, 0.6753), (0.05, 0.0866, 0.6753), (0.0866, 0.05, -0.1103), (0.05, 0.0866, -0.1103), (0.0866, 0.05, -0.1894), (0.05, 0.0866, -0.1894), (-0.0866, 0.05, 0.6046), (-0.05, 0.0866, 0.6046), (0.0, 0.1, 0.6046), (0.0, 0.1, 0.6753), (-0.0866, 0.05, 0.6753), (-0.05, 0.0866, 0.6753), (0.0, 0.1, -0.1103), (-0.0866, 0.05, -0.1103), (-0.05, 0.0866, -0.1103), (-0.0866, 0.05, -0.1894), (-0.05, 0.0866, -0.1894), (0.0, 0.1, -0.1894), (0.0866, -0.05, 0.6046), (0.05, -0.0866, 0.6046), (0.1, 0.0, 0.6046), (0.1, 0.0, 0.6753), (0.0866, -0.05, 0.6753), (0.05, -0.0866, 0.6753), (0.1, 0.0, -0.1103), (0.0866, -0.05, -0.1103), (0.05, -0.0866, -0.1103), (0.1, 0.0, -0.1894), (0.0866, -0.05, -0.1894), (0.05, -0.0866, -0.1894), (-0.0866, -0.05, 0.6046), (-0.05, -0.0866, 0.6046), (-0.1, 0.0, 0.6046), (0.0, -0.1, 0.6046), (0.0, -0.1, 0.6753), (-0.1, 0.0, 0.6753), (-0.0866, -0.05, 0.6753), (-0.05, -0.0866, 0.6753), (0.0, -0.1, -0.1103), (-0.1, 0.0, -0.1103), (-0.0866, -0.05, -0.1103), (-0.05, -0.0866, -0.1103), (-0.1, 0.0, -0.1894), (-0.0866, -0.05, -0.1894), (-0.05, -0.0866, -0.1894), (0.0, -0.1, -0.1894)], [], [(0, 2, 23, 22), (1, 3, 2, 0), (10, 11, 3, 1), (6, 4, 26, 29), (7, 5, 4, 6), (19, 14, 5, 7), (8, 34, 37, 12), (9, 8, 12, 13), (10, 9, 13, 11), (17, 44, 41, 15), (18, 17, 15, 16), (19, 18, 16, 14), (20, 22, 23, 24), (21, 20, 24, 25), (35, 21, 25, 36), (30, 29, 26, 27), (31, 30, 27, 28), (47, 31, 28, 40), (32, 38, 37, 34), (33, 39, 38, 32), (35, 36, 39, 33), (45, 42, 41, 44), (46, 43, 42, 45), (47, 40, 43, 46)])
me_missile_003.polygons.foreach_set('use_smooth', [True] * 24)
_uv = me_missile_003.uv_layers.new(name='UVMap')
_uv.uv.foreach_set('vector', [0.8333, 0.6778, 0.8333, 0.6986, 0.75, 0.6986, 0.75, 0.6778, 0.9167, 0.6778, 0.9167, 0.6986, 0.8333, 0.6986, 0.8333, 0.6778, 1.0, 0.6778, 1.0, 0.6986, 0.9167, 0.6986, 0.9167, 0.6778, 0.8333, 0.4443, 0.8333, 0.4676, 0.75, 0.4676, 0.75, 0.4443, 0.9167, 0.4443, 0.9167, 0.4676, 0.8333, 0.4676, 0.8333, 0.4443, 1.0, 0.4443, 1.0, 0.4676, 0.9167, 0.4676, 0.9167, 0.4443, 0.8333, 0.6778, 0.75, 0.6778, 0.75, 0.6986, 0.8333, 0.6986, 0.9167, 0.6778, 0.8333, 0.6778, 0.8333, 0.6986, 0.9167, 0.6986, 1.0, 0.6778, 0.9167, 0.6778, 0.9167, 0.6986, 1.0, 0.6986, 0.8333, 0.4443, 0.75, 0.4443, 0.75, 0.4676, 0.8333, 0.4676, 0.9167, 0.4443, 0.8333, 0.4443, 0.8333, 0.4676, 0.9167, 0.4676, 1.0, 0.4443, 0.9167, 0.4443, 0.9167, 0.4676, 1.0, 0.4676, 0.8333, 0.6778, 0.75, 0.6778, 0.75, 0.6986, 0.8333, 0.6986, 0.9167, 0.6778, 0.8333, 0.6778, 0.8333, 0.6986, 0.9167, 0.6986, 1.0, 0.6778, 0.9167, 0.6778, 0.9167, 0.6986, 1.0, 0.6986, 0.8333, 0.4443, 0.75, 0.4443, 0.75, 0.4676, 0.8333, 0.4676, 0.9167, 0.4443, 0.8333, 0.4443, 0.8333, 0.4676, 0.9167, 0.4676, 1.0, 0.4443, 0.9167, 0.4443, 0.9167, 0.4676, 1.0, 0.4676, 0.8333, 0.6778, 0.8333, 0.6986, 0.75, 0.6986, 0.75, 0.6778, 0.9167, 0.6778, 0.9167, 0.6986, 0.8333, 0.6986, 0.8333, 0.6778, 1.0, 0.6778, 1.0, 0.6986, 0.9167, 0.6986, 0.9167, 0.6778, 0.8333, 0.4443, 0.8333, 0.4676, 0.75, 0.4676, 0.75, 0.4443, 0.9167, 0.4443, 0.9167, 0.4676, 0.8333, 0.4676, 0.8333, 0.4443, 1.0, 0.4443, 1.0, 0.4676, 0.9167, 0.4676, 0.9167, 0.4443])
me_missile_003.materials.append(mat_trim_4)
me_missile_003.use_remesh_fix_poles = True
me_missile_003.use_remesh_preserve_attributes = False
me_missile_003.use_mirror_vertex_groups = False
me_missile_003.update()
me_missile_004 = bpy.data.meshes.new('Missile.004')
me_missile_004.from_pydata([(0.06164, 0.07496, 0.04338), (0.07496, 0.06164, 0.04338), (0.07496, 0.06164, 0.4821), (0.06164, 0.07496, 0.4821), (0.2506, 0.2593, 0.04831), (0.2593, 0.2506, 0.04831), (0.2593, 0.2506, 0.1267), (0.2506, 0.2593, 0.1267), (-0.06164, 0.07496, 0.04338), (-0.07496, 0.06164, 0.04338), (-0.07496, 0.06164, 0.4821), (-0.06164, 0.07496, 0.4821), (-0.2506, 0.2593, 0.04831), (-0.2593, 0.2506, 0.04831), (-0.2593, 0.2506, 0.1267), (-0.2506, 0.2593, 0.1267), (0.06164, -0.07496, 0.04338), (0.07496, -0.06164, 0.04338), (0.07496, -0.06164, 0.4821), (0.06164, -0.07496, 0.4821), (0.2506, -0.2593, 0.04831), (0.2593, -0.2506, 0.04831), (0.2593, -0.2506, 0.1267), (0.2506, -0.2593, 0.1267), (-0.06164, -0.07496, 0.04338), (-0.07496, -0.06164, 0.04338), (-0.07496, -0.06164, 0.4821), (-0.06164, -0.07496, 0.4821), (-0.2506, -0.2593, 0.04831), (-0.2593, -0.2506, 0.04831), (-0.2593, -0.2506, 0.1267), (-0.2506, -0.2593, 0.1267)], [], [(0, 3, 7, 4), (4, 7, 6, 5), (1, 0, 4, 5), (3, 2, 6, 7), (2, 1, 5, 6), (8, 12, 15, 11), (12, 13, 14, 15), (9, 13, 12, 8), (11, 15, 14, 10), (10, 14, 13, 9), (16, 20, 23, 19), (20, 21, 22, 23), (17, 21, 20, 16), (19, 23, 22, 18), (18, 22, 21, 17), (24, 27, 31, 28), (28, 31, 30, 29), (25, 24, 28, 29), (27, 26, 30, 31), (26, 25, 29, 30)])
me_missile_004.polygons.foreach_set('use_smooth', [True] * 20)
_uv = me_missile_004.uv_layers.new(name='UVMap')
_uv.uv.foreach_set('vector', [0.8902, 0.5128, 0.8902, 0.6418, 0.8902, 0.6418, 0.8902, 0.5128, 0.8902, 0.5128, 0.8902, 0.6418, 0.8598, 0.6418, 0.8598, 0.5128, 0.8598, 0.5128, 0.8902, 0.5128, 0.8902, 0.5128, 0.8598, 0.5128, 0.8902, 0.6418, 0.8598, 0.6418, 0.8598, 0.6418, 0.8902, 0.6418, 0.8598, 0.6418, 0.8598, 0.5128, 0.8598, 0.5128, 0.8598, 0.6418, 0.8902, 0.5128, 0.8902, 0.5128, 0.8902, 0.6418, 0.8902, 0.6418, 0.8902, 0.5128, 0.8598, 0.5128, 0.8598, 0.6418, 0.8902, 0.6418, 0.8598, 0.5128, 0.8598, 0.5128, 0.8902, 0.5128, 0.8902, 0.5128, 0.8902, 0.6418, 0.8902, 0.6418, 0.8598, 0.6418, 0.8598, 0.6418, 0.8598, 0.6418, 0.8598, 0.6418, 0.8598, 0.5128, 0.8598, 0.5128, 0.8902, 0.5128, 0.8902, 0.5128, 0.8902, 0.6418, 0.8902, 0.6418, 0.8902, 0.5128, 0.8598, 0.5128, 0.8598, 0.6418, 0.8902, 0.6418, 0.8598, 0.5128, 0.8598, 0.5128, 0.8902, 0.5128, 0.8902, 0.5128, 0.8902, 0.6418, 0.8902, 0.6418, 0.8598, 0.6418, 0.8598, 0.6418, 0.8598, 0.6418, 0.8598, 0.6418, 0.8598, 0.5128, 0.8598, 0.5128, 0.8902, 0.5128, 0.8902, 0.6418, 0.8902, 0.6418, 0.8902, 0.5128, 0.8902, 0.5128, 0.8902, 0.6418, 0.8598, 0.6418, 0.8598, 0.5128, 0.8598, 0.5128, 0.8902, 0.5128, 0.8902, 0.5128, 0.8598, 0.5128, 0.8902, 0.6418, 0.8598, 0.6418, 0.8598, 0.6418, 0.8902, 0.6418, 0.8598, 0.6418, 0.8598, 0.5128, 0.8598, 0.5128, 0.8598, 0.6418])
me_missile_004.materials.append(mat_trim_2)
me_missile_004.use_remesh_fix_poles = True
me_missile_004.use_remesh_preserve_attributes = False
me_missile_004.use_mirror_vertex_groups = False
me_missile_004.update()

# ---- objects
ob_missile_warhead = bpy.data.objects.new('Missile Warhead', me_missile)
ob_missile_fuselage = bpy.data.objects.new('Missile Fuselage', me_missile_001)
ob_missile_rear_fins = bpy.data.objects.new('Missile Rear Fins', me_missile_002)
ob_missile_fuselage_rings = bpy.data.objects.new('Missile Fuselage Rings', me_missile_003)
ob_missile_front_fins = bpy.data.objects.new('Missile Front Fins', me_missile_004)
ob_light = bpy.data.objects.new('Light', light_light)
ob_camera = bpy.data.objects.new('Camera', cam_camera)

# ---- transforms, parenting, visibility, modifiers, constraints
ob_missile_warhead.location = (0.0, 0.0, 0.0)
ob_missile_warhead.lineart.crease_threshold = 0.0
ob_missile_fuselage.location = (0.0, 0.0, 0.0)
ob_missile_fuselage.lineart.crease_threshold = 0.0
ob_missile_rear_fins.location = (0.0, 0.0, 0.0)
ob_missile_rear_fins.lineart.crease_threshold = 0.0
ob_missile_fuselage_rings.location = (0.0, 0.0, 0.0)
ob_missile_fuselage_rings.lineart.crease_threshold = 0.0
ob_missile_front_fins.location = (0.0, 0.0, 0.0)
ob_missile_front_fins.lineart.crease_threshold = 0.0
ob_light.location = (4.076, 1.005, 5.904)
ob_light.rotation_euler = (0.6503, 0.05522, 1.866)
ob_light.lock_rotations_4d = False
ob_light.empty_display_type = 'ARROWS'
ob_light.color = (0.0, 0.0, 0.0, 0.0)
ob_light.lineart.crease_threshold = 0.0
ob_camera.location = (7.359, -6.926, 4.958)
ob_camera.rotation_euler = (1.109, 0.0, 0.8149)
ob_camera.lock_rotations_4d = False
ob_camera.empty_display_type = 'ARROWS'
ob_camera.color = (0.0, 0.0, 0.0, 0.0)
ob_camera.display_type = 'WIRE'
ob_camera.lineart.crease_threshold = 0.0

# ---- collection membership
scene.collection.objects.link(ob_missile_warhead)
scene.collection.objects.link(ob_missile_fuselage)
scene.collection.objects.link(ob_missile_rear_fins)
scene.collection.objects.link(ob_missile_fuselage_rings)
scene.collection.objects.link(ob_missile_front_fins)
col_collection.objects.link(ob_light)
col_collection.objects.link(ob_camera)
def _layer_coll(name, lc=None):
    lc = lc or bpy.context.view_layer.layer_collection
    for c in lc.children:
        if c.name == name: return c
        r = _layer_coll(name, c)
        if r: return r
_layer_coll('Collection').exclude = True

# ---- scene / render settings (as saved in the file)
scene.camera = ob_camera
scene.frame_start = 1; scene.frame_end = 250; scene.frame_set(1)
scene.render.engine = 'BLENDER_EEVEE_NEXT'
scene.cycles.samples = 128
scene.cycles.sampling_pattern = 'TABULATED_SOBOL'
scene.cycles.use_adaptive_sampling = False
scene.cycles.use_light_tree = False
scene.view_settings.view_transform = 'Filmic'
bpy.context.view_layer.update()
